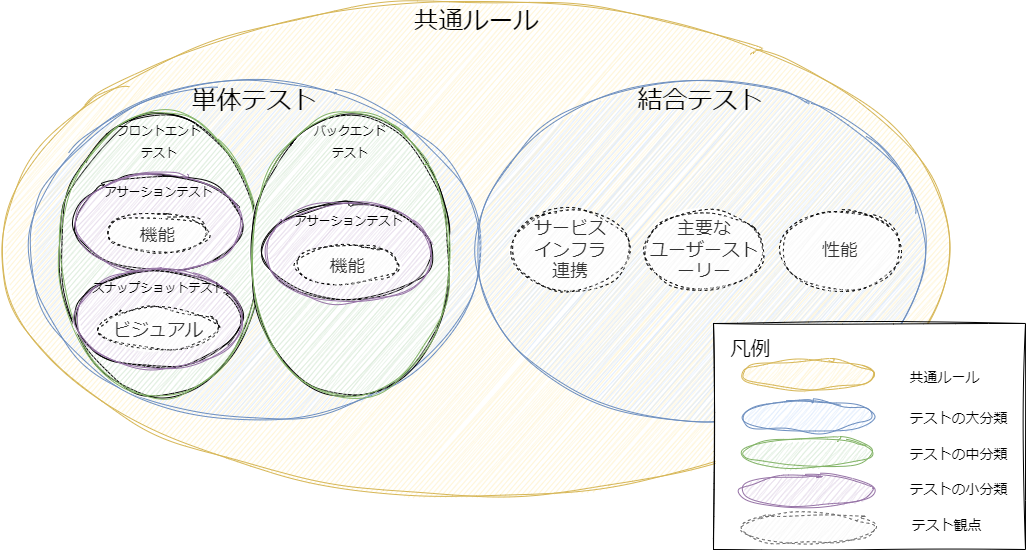

The diagram above was exported from draw.io. Its source (the exported page's mxGraphModel, read from the mxfile embedded in the PNG):
<mxGraphModel dx="1300" dy="1068" grid="0" gridSize="10" guides="1" tooltips="1" connect="1" arrows="1" fold="1" page="0" pageScale="1" pageWidth="827" pageHeight="1169" math="0" shadow="0">
  <root>
    <mxCell id="0" />
    <mxCell id="1" parent="0" />
    <mxCell id="54" value="共通ルール" style="ellipse;whiteSpace=wrap;html=1;fontFamily=Architects Daughter;fontSource=https%3A%2F%2Ffonts.googleapis.com%2Fcss%3Ffamily%3DArchitects%2BDaughter;fontSize=25;sketch=1;curveFitting=1;jiggle=2;horizontal=1;verticalAlign=top;fillColor=#fff2cc;strokeColor=#d6b656;" parent="1" vertex="1">
      <mxGeometry x="1.5" y="-130" width="950" height="496" as="geometry" />
    </mxCell>
    <mxCell id="2" value="単体テスト" style="ellipse;whiteSpace=wrap;html=1;fontFamily=Architects Daughter;fontSource=https%3A%2F%2Ffonts.googleapis.com%2Fcss%3Ffamily%3DArchitects%2BDaughter;fontSize=25;sketch=1;curveFitting=1;jiggle=2;horizontal=1;verticalAlign=top;fillColor=#dae8fc;strokeColor=#6c8ebf;" parent="1" vertex="1">
      <mxGeometry x="30" y="-50" width="450" height="340" as="geometry" />
    </mxCell>
    <mxCell id="11" value="結合テスト" style="ellipse;whiteSpace=wrap;html=1;fontFamily=Architects Daughter;fontSource=https%3A%2F%2Ffonts.googleapis.com%2Fcss%3Ffamily%3DArchitects%2BDaughter;fontSize=25;sketch=1;curveFitting=1;jiggle=2;horizontal=1;verticalAlign=top;fillColor=#dae8fc;strokeColor=#6c8ebf;" parent="1" vertex="1">
      <mxGeometry x="476" y="-50" width="450" height="340" as="geometry" />
    </mxCell>
    <mxCell id="34" value="" style="ellipse;whiteSpace=wrap;html=1;fontFamily=Architects Daughter;fontSource=https%3A%2F%2Ffonts.googleapis.com%2Fcss%3Ffamily%3DArchitects%2BDaughter;sketch=1;curveFitting=1;jiggle=2;" parent="1" vertex="1">
      <mxGeometry x="60" y="-17" width="200" height="283" as="geometry" />
    </mxCell>
    <mxCell id="35" value="&lt;font style=&quot;font-size: 12px;&quot;&gt;フロントエンド&lt;br&gt;テスト&lt;/font&gt;" style="ellipse;whiteSpace=wrap;html=1;fontFamily=Architects Daughter;fontSource=https%3A%2F%2Ffonts.googleapis.com%2Fcss%3Ffamily%3DArchitects%2BDaughter;sketch=1;curveFitting=1;jiggle=2;fillColor=#d5e8d4;strokeColor=#82b366;fontSize=18;verticalAlign=top;" parent="1" vertex="1">
      <mxGeometry x="60" y="-18" width="200" height="285" as="geometry" />
    </mxCell>
    <mxCell id="55" value="" style="rounded=0;whiteSpace=wrap;html=1;sketch=1;hachureGap=4;jiggle=2;curveFitting=1;fontFamily=Architects Daughter;fontSource=https%3A%2F%2Ffonts.googleapis.com%2Fcss%3Ffamily%3DArchitects%2BDaughter;fontSize=20;" parent="1" vertex="1">
      <mxGeometry x="714" y="193" width="312" height="226" as="geometry" />
    </mxCell>
    <mxCell id="27" value="" style="ellipse;whiteSpace=wrap;html=1;fontFamily=Architects Daughter;fontSource=https%3A%2F%2Ffonts.googleapis.com%2Fcss%3Ffamily%3DArchitects%2BDaughter;fontSize=25;sketch=1;curveFitting=1;jiggle=2;horizontal=1;verticalAlign=top;fillColor=#dae8fc;strokeColor=#6c8ebf;" parent="1" vertex="1">
      <mxGeometry x="741.5" y="271" width="133" height="30" as="geometry" />
    </mxCell>
    <mxCell id="28" value="凡例" style="text;html=1;align=center;verticalAlign=middle;resizable=0;points=[];autosize=1;strokeColor=none;fillColor=none;fontSize=20;fontFamily=Architects Daughter;sketch=1;hachureGap=4;jiggle=2;curveFitting=1;fontSource=https%3A%2F%2Ffonts.googleapis.com%2Fcss%3Ffamily%3DArchitects%2BDaughter;" parent="1" vertex="1">
      <mxGeometry x="721.5" y="201" width="58" height="36" as="geometry" />
    </mxCell>
    <mxCell id="29" value="" style="ellipse;whiteSpace=wrap;html=1;fontFamily=Architects Daughter;fontSource=https%3A%2F%2Ffonts.googleapis.com%2Fcss%3Ffamily%3DArchitects%2BDaughter;fontSize=25;sketch=1;curveFitting=1;jiggle=2;horizontal=1;verticalAlign=top;fillColor=#d5e8d4;strokeColor=#82b366;" parent="1" vertex="1">
      <mxGeometry x="741.5" y="307" width="133" height="30" as="geometry" />
    </mxCell>
    <mxCell id="30" value="" style="ellipse;whiteSpace=wrap;html=1;fontFamily=Architects Daughter;fontSource=https%3A%2F%2Ffonts.googleapis.com%2Fcss%3Ffamily%3DArchitects%2BDaughter;fontSize=25;sketch=1;curveFitting=1;jiggle=2;horizontal=1;verticalAlign=top;fillColor=#f5f5f5;strokeColor=#666666;fontColor=#333333;dashed=1;" parent="1" vertex="1">
      <mxGeometry x="741.5" y="383" width="133" height="30" as="geometry" />
    </mxCell>
    <mxCell id="31" value="テストの大分類" style="text;html=1;align=center;verticalAlign=middle;resizable=0;points=[];autosize=1;strokeColor=none;fillColor=none;fontSize=14;fontFamily=Architects Daughter;dashed=1;sketch=1;hachureGap=4;jiggle=2;curveFitting=1;fontSource=https%3A%2F%2Ffonts.googleapis.com%2Fcss%3Ffamily%3DArchitects%2BDaughter;" parent="1" vertex="1">
      <mxGeometry x="898.5" y="274" width="120" height="30" as="geometry" />
    </mxCell>
    <mxCell id="32" value="テストの中分類" style="text;html=1;align=center;verticalAlign=middle;resizable=0;points=[];autosize=1;strokeColor=none;fillColor=none;fontSize=14;fontFamily=Architects Daughter;dashed=1;sketch=1;hachureGap=4;jiggle=2;curveFitting=1;fontSource=https%3A%2F%2Ffonts.googleapis.com%2Fcss%3Ffamily%3DArchitects%2BDaughter;" parent="1" vertex="1">
      <mxGeometry x="900.5" y="310" width="116" height="29" as="geometry" />
    </mxCell>
    <mxCell id="33" value="テスト観点" style="text;html=1;align=center;verticalAlign=middle;resizable=0;points=[];autosize=1;strokeColor=none;fillColor=none;fontSize=14;fontFamily=Architects Daughter;dashed=1;sketch=1;hachureGap=4;jiggle=2;curveFitting=1;fontSource=https%3A%2F%2Ffonts.googleapis.com%2Fcss%3Ffamily%3DArchitects%2BDaughter;" parent="1" vertex="1">
      <mxGeometry x="901.5" y="381" width="90" height="30" as="geometry" />
    </mxCell>
    <mxCell id="56" value="" style="ellipse;whiteSpace=wrap;html=1;fontFamily=Architects Daughter;fontSource=https%3A%2F%2Ffonts.googleapis.com%2Fcss%3Ffamily%3DArchitects%2BDaughter;sketch=1;curveFitting=1;jiggle=2;dashed=1;" parent="1" vertex="1">
      <mxGeometry x="781" y="80" width="120" height="80" as="geometry" />
    </mxCell>
    <mxCell id="57" value="性能" style="ellipse;whiteSpace=wrap;html=1;fontFamily=Architects Daughter;fontSource=https%3A%2F%2Ffonts.googleapis.com%2Fcss%3Ffamily%3DArchitects%2BDaughter;sketch=1;curveFitting=1;jiggle=2;fillColor=#f5f5f5;strokeColor=none;fontSize=18;fontColor=#333333;dashed=1;" parent="1" vertex="1">
      <mxGeometry x="781" y="80" width="120" height="80" as="geometry" />
    </mxCell>
    <mxCell id="58" value="" style="ellipse;whiteSpace=wrap;html=1;fontFamily=Architects Daughter;fontSource=https%3A%2F%2Ffonts.googleapis.com%2Fcss%3Ffamily%3DArchitects%2BDaughter;sketch=1;curveFitting=1;jiggle=2;dashed=1;" parent="1" vertex="1">
      <mxGeometry x="645" y="80" width="120" height="80" as="geometry" />
    </mxCell>
    <mxCell id="59" value="主要な&lt;br&gt;ユーザーストーリー" style="ellipse;whiteSpace=wrap;html=1;fontFamily=Architects Daughter;fontSource=https%3A%2F%2Ffonts.googleapis.com%2Fcss%3Ffamily%3DArchitects%2BDaughter;sketch=1;curveFitting=1;jiggle=2;fillColor=#f5f5f5;strokeColor=none;fontSize=18;fontColor=#333333;dashed=1;" parent="1" vertex="1">
      <mxGeometry x="645" y="80" width="120" height="80" as="geometry" />
    </mxCell>
    <mxCell id="60" value="" style="ellipse;whiteSpace=wrap;html=1;fontFamily=Architects Daughter;fontSource=https%3A%2F%2Ffonts.googleapis.com%2Fcss%3Ffamily%3DArchitects%2BDaughter;sketch=1;curveFitting=1;jiggle=2;dashed=1;" parent="1" vertex="1">
      <mxGeometry x="511" y="80" width="120" height="80" as="geometry" />
    </mxCell>
    <mxCell id="61" value="サービス&lt;br&gt;インフラ&lt;br&gt;連携" style="ellipse;whiteSpace=wrap;html=1;fontFamily=Architects Daughter;fontSource=https%3A%2F%2Ffonts.googleapis.com%2Fcss%3Ffamily%3DArchitects%2BDaughter;sketch=1;curveFitting=1;jiggle=2;fillColor=#f5f5f5;strokeColor=none;fontSize=18;fontColor=#333333;dashed=1;" parent="1" vertex="1">
      <mxGeometry x="511" y="80" width="120" height="80" as="geometry" />
    </mxCell>
    <mxCell id="64" value="" style="ellipse;whiteSpace=wrap;html=1;fontFamily=Architects Daughter;fontSource=https%3A%2F%2Ffonts.googleapis.com%2Fcss%3Ffamily%3DArchitects%2BDaughter;fontSize=25;sketch=1;curveFitting=1;jiggle=2;horizontal=1;verticalAlign=top;fillColor=#fff2cc;strokeColor=#d6b656;" parent="1" vertex="1">
      <mxGeometry x="741.5" y="229" width="133" height="30" as="geometry" />
    </mxCell>
    <mxCell id="65" value="共通ルール" style="text;html=1;align=center;verticalAlign=middle;resizable=0;points=[];autosize=1;strokeColor=none;fillColor=none;fontSize=14;fontFamily=Architects Daughter;dashed=1;sketch=1;hachureGap=4;jiggle=2;curveFitting=1;fontSource=https%3A%2F%2Ffonts.googleapis.com%2Fcss%3Ffamily%3DArchitects%2BDaughter;" parent="1" vertex="1">
      <mxGeometry x="901" y="233" width="88" height="29" as="geometry" />
    </mxCell>
    <mxCell id="72" value="" style="ellipse;whiteSpace=wrap;html=1;fontFamily=Architects Daughter;fontSource=https%3A%2F%2Ffonts.googleapis.com%2Fcss%3Ffamily%3DArchitects%2BDaughter;fontSize=25;sketch=1;curveFitting=1;jiggle=2;horizontal=1;verticalAlign=top;fillColor=#e1d5e7;strokeColor=#9673a6;" parent="1" vertex="1">
      <mxGeometry x="741.5" y="345" width="133" height="30" as="geometry" />
    </mxCell>
    <mxCell id="73" value="テストの小分類" style="text;html=1;align=center;verticalAlign=middle;resizable=0;points=[];autosize=1;strokeColor=none;fillColor=none;fontSize=14;fontFamily=Architects Daughter;dashed=1;sketch=1;hachureGap=4;jiggle=2;curveFitting=1;fontSource=https%3A%2F%2Ffonts.googleapis.com%2Fcss%3Ffamily%3DArchitects%2BDaughter;" parent="1" vertex="1">
      <mxGeometry x="898.5" y="345" width="120" height="30" as="geometry" />
    </mxCell>
    <mxCell id="74" value="" style="ellipse;whiteSpace=wrap;html=1;fontFamily=Architects Daughter;fontSource=https%3A%2F%2Ffonts.googleapis.com%2Fcss%3Ffamily%3DArchitects%2BDaughter;sketch=1;curveFitting=1;jiggle=2;" parent="1" vertex="1">
      <mxGeometry x="251" y="-17" width="200" height="283" as="geometry" />
    </mxCell>
    <mxCell id="75" value="&lt;font style=&quot;font-size: 12px;&quot;&gt;バックエンド&lt;br&gt;テスト&lt;/font&gt;" style="ellipse;whiteSpace=wrap;html=1;fontFamily=Architects Daughter;fontSource=https%3A%2F%2Ffonts.googleapis.com%2Fcss%3Ffamily%3DArchitects%2BDaughter;sketch=1;curveFitting=1;jiggle=2;fillColor=#d5e8d4;strokeColor=#82b366;fontSize=18;verticalAlign=top;" parent="1" vertex="1">
      <mxGeometry x="251" y="-18" width="200" height="285" as="geometry" />
    </mxCell>
    <mxCell id="78" value="" style="group;fontSize=12;" parent="1" vertex="1" connectable="0">
      <mxGeometry x="74" y="43" width="169" height="100" as="geometry" />
    </mxCell>
    <mxCell id="76" value="" style="ellipse;whiteSpace=wrap;html=1;fontFamily=Architects Daughter;fontSource=https%3A%2F%2Ffonts.googleapis.com%2Fcss%3Ffamily%3DArchitects%2BDaughter;sketch=1;curveFitting=1;jiggle=2;" parent="78" vertex="1">
      <mxGeometry y="0.7751937984496124" width="169" height="96.89922480620156" as="geometry" />
    </mxCell>
    <mxCell id="77" value="&lt;span style=&quot;font-size: 12px;&quot;&gt;アサーション&lt;/span&gt;&lt;span style=&quot;font-size: 12px;&quot;&gt;テスト&lt;/span&gt;" style="ellipse;whiteSpace=wrap;html=1;fontFamily=Architects Daughter;fontSource=https%3A%2F%2Ffonts.googleapis.com%2Fcss%3Ffamily%3DArchitects%2BDaughter;sketch=1;curveFitting=1;jiggle=2;fillColor=#e1d5e7;strokeColor=#9673a6;fontSize=18;verticalAlign=top;" parent="78" vertex="1">
      <mxGeometry x="2" width="167" height="100" as="geometry" />
    </mxCell>
    <mxCell id="87" value="" style="group" parent="78" vertex="1" connectable="0">
      <mxGeometry x="33.25" y="41" width="102.5" height="41" as="geometry" />
    </mxCell>
    <mxCell id="66" value="" style="ellipse;whiteSpace=wrap;html=1;fontFamily=Architects Daughter;fontSource=https%3A%2F%2Ffonts.googleapis.com%2Fcss%3Ffamily%3DArchitects%2BDaughter;sketch=1;curveFitting=1;jiggle=2;dashed=1;" parent="87" vertex="1">
      <mxGeometry width="102.5" height="38.31147540983606" as="geometry" />
    </mxCell>
    <mxCell id="67" value="機能" style="ellipse;whiteSpace=wrap;html=1;fontFamily=Architects Daughter;fontSource=https%3A%2F%2Ffonts.googleapis.com%2Fcss%3Ffamily%3DArchitects%2BDaughter;sketch=1;curveFitting=1;jiggle=2;fillColor=#f5f5f5;strokeColor=none;fontSize=18;fontColor=#333333;dashed=1;" parent="87" vertex="1">
      <mxGeometry width="102.5" height="41" as="geometry" />
    </mxCell>
    <mxCell id="79" value="" style="group;fontSize=9;" parent="1" vertex="1" connectable="0">
      <mxGeometry x="74" y="139" width="169" height="100" as="geometry" />
    </mxCell>
    <mxCell id="80" value="" style="ellipse;whiteSpace=wrap;html=1;fontFamily=Architects Daughter;fontSource=https%3A%2F%2Ffonts.googleapis.com%2Fcss%3Ffamily%3DArchitects%2BDaughter;sketch=1;curveFitting=1;jiggle=2;" parent="79" vertex="1">
      <mxGeometry y="0.7751937984496124" width="169" height="96.89922480620156" as="geometry" />
    </mxCell>
    <mxCell id="81" value="&lt;span style=&quot;font-size: 12px;&quot;&gt;スナップショット&lt;/span&gt;&lt;span style=&quot;font-size: 12px;&quot;&gt;テスト&lt;/span&gt;" style="ellipse;whiteSpace=wrap;html=1;fontFamily=Architects Daughter;fontSource=https%3A%2F%2Ffonts.googleapis.com%2Fcss%3Ffamily%3DArchitects%2BDaughter;sketch=1;curveFitting=1;jiggle=2;fillColor=#e1d5e7;strokeColor=#9673a6;fontSize=18;verticalAlign=top;" parent="79" vertex="1">
      <mxGeometry x="2" width="167" height="100" as="geometry" />
    </mxCell>
    <mxCell id="91" value="" style="group" parent="79" vertex="1" connectable="0">
      <mxGeometry x="25" y="39" width="120" height="44" as="geometry" />
    </mxCell>
    <mxCell id="70" value="" style="ellipse;whiteSpace=wrap;html=1;fontFamily=Architects Daughter;fontSource=https%3A%2F%2Ffonts.googleapis.com%2Fcss%3Ffamily%3DArchitects%2BDaughter;sketch=1;curveFitting=1;jiggle=2;dashed=1;" parent="91" vertex="1">
      <mxGeometry width="120" height="41.114754098360656" as="geometry" />
    </mxCell>
    <mxCell id="71" value="ビジュアル" style="ellipse;whiteSpace=wrap;html=1;fontFamily=Architects Daughter;fontSource=https%3A%2F%2Ffonts.googleapis.com%2Fcss%3Ffamily%3DArchitects%2BDaughter;sketch=1;curveFitting=1;jiggle=2;fillColor=#f5f5f5;strokeColor=none;fontSize=18;fontColor=#333333;dashed=1;" parent="91" vertex="1">
      <mxGeometry width="120" height="44" as="geometry" />
    </mxCell>
    <mxCell id="82" value="" style="group;fontSize=9;" parent="1" vertex="1" connectable="0">
      <mxGeometry x="264" y="72" width="169" height="100" as="geometry" />
    </mxCell>
    <mxCell id="83" value="" style="ellipse;whiteSpace=wrap;html=1;fontFamily=Architects Daughter;fontSource=https%3A%2F%2Ffonts.googleapis.com%2Fcss%3Ffamily%3DArchitects%2BDaughter;sketch=1;curveFitting=1;jiggle=2;" parent="82" vertex="1">
      <mxGeometry y="0.7751937984496124" width="169" height="96.89922480620156" as="geometry" />
    </mxCell>
    <mxCell id="84" value="&lt;font style=&quot;font-size: 12px;&quot;&gt;アサーションテスト&lt;/font&gt;" style="ellipse;whiteSpace=wrap;html=1;fontFamily=Architects Daughter;fontSource=https%3A%2F%2Ffonts.googleapis.com%2Fcss%3Ffamily%3DArchitects%2BDaughter;sketch=1;curveFitting=1;jiggle=2;fillColor=#e1d5e7;strokeColor=#9673a6;fontSize=18;verticalAlign=top;" parent="82" vertex="1">
      <mxGeometry x="2" width="167" height="100" as="geometry" />
    </mxCell>
    <mxCell id="88" value="" style="group" parent="82" vertex="1" connectable="0">
      <mxGeometry x="33.25" y="43" width="102.5" height="41" as="geometry" />
    </mxCell>
    <mxCell id="89" value="" style="ellipse;whiteSpace=wrap;html=1;fontFamily=Architects Daughter;fontSource=https%3A%2F%2Ffonts.googleapis.com%2Fcss%3Ffamily%3DArchitects%2BDaughter;sketch=1;curveFitting=1;jiggle=2;dashed=1;" parent="88" vertex="1">
      <mxGeometry width="102.5" height="38.31147540983606" as="geometry" />
    </mxCell>
    <mxCell id="90" value="機能" style="ellipse;whiteSpace=wrap;html=1;fontFamily=Architects Daughter;fontSource=https%3A%2F%2Ffonts.googleapis.com%2Fcss%3Ffamily%3DArchitects%2BDaughter;sketch=1;curveFitting=1;jiggle=2;fillColor=#f5f5f5;strokeColor=none;fontSize=18;fontColor=#333333;dashed=1;" parent="88" vertex="1">
      <mxGeometry width="102.5" height="41" as="geometry" />
    </mxCell>
  </root>
</mxGraphModel>